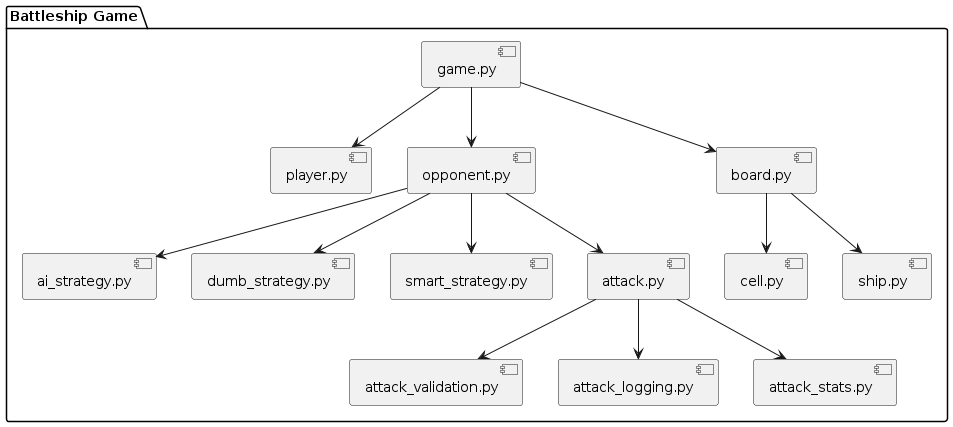

The diagram above was rendered by PlantUML. Its source (embedded in the PNG):
@startuml Development_View
package "Battleship Game" {
    [game.py] --> [player.py]
    [game.py] --> [opponent.py]
    [game.py] --> [board.py]
    [board.py] --> [cell.py]
    [board.py] --> [ship.py]
    [opponent.py] --> [ai_strategy.py]
    [opponent.py] --> [dumb_strategy.py]
    [opponent.py] --> [smart_strategy.py]
    [opponent.py] --> [attack.py]
    [attack.py] --> [attack_validation.py]
    [attack.py] --> [attack_logging.py]
    [attack.py] --> [attack_stats.py]
}
@enduml